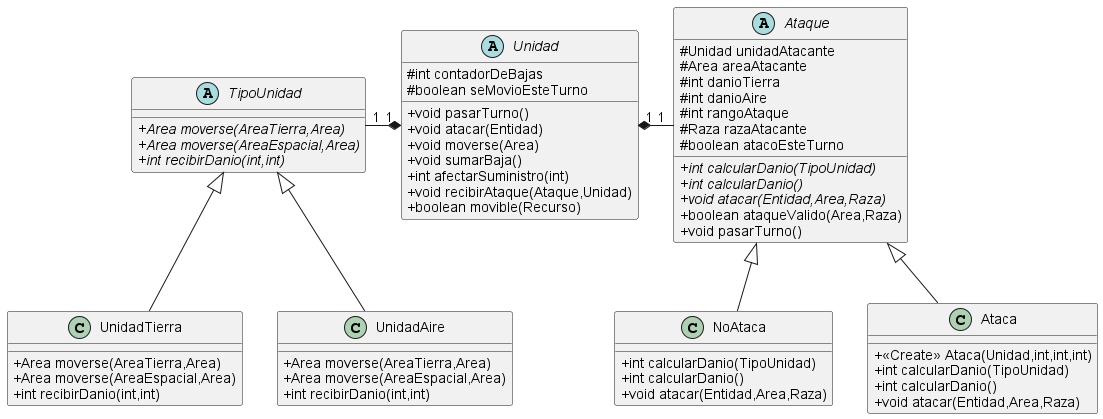

The diagram above was rendered by PlantUML. Its source (embedded in the PNG):
@startuml
!include unidades/TipoUnidad.puml
!include unidades/Ataque.puml

abstract class Unidad {
# int contadorDeBajas
# boolean seMovioEsteTurno
+ void pasarTurno()
+ void atacar(Entidad)
+ void moverse(Area)
+ void sumarBaja()
+ int afectarSuministro(int)
+ void recibirAtaque(Ataque,Unidad)
+ boolean movible(Recurso)
}

Unidad "1" *-right- "1" Ataque
Unidad "1" *-left- "1" TipoUnidad
@enduml